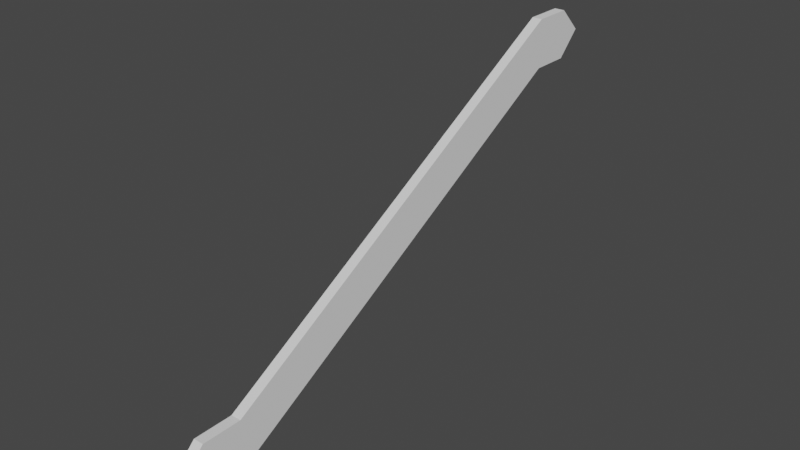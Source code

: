 # Source: Escalator_Mesh_Collider_Wall.blend  (saved by Blender 3.0.42; exported with 4.5.12 LTS)
import bpy
from mathutils import Matrix  # noqa: F401  (used for matrix-valued properties, if any)

bpy.ops.wm.read_factory_settings(use_empty=True)
scene = bpy.context.scene
scene.name = 'Scene'

# ---- collections
col_collection = bpy.data.collections.new('Collection'); scene.collection.children.link(col_collection)

# ---- world
world_world = bpy.data.worlds.new('World'); scene.world = world_world
world_world.use_nodes = True; world_world.node_tree.nodes.clear()
_N = world_world.node_tree.nodes; _L = world_world.node_tree.links
n0 = _N.new('ShaderNodeOutputWorld'); n0.name = 'World Output'; n0.location = (300, 300)
n1 = _N.new('ShaderNodeBackground'); n1.name = 'Background'; n1.location = (10, 300)
n1.inputs[0].default_value = (0.05088, 0.05088, 0.05088, 1.0)
_L.new(n1.outputs[0], n0.inputs[0])
n0.is_active_output = True
world_world.color = (0.05088, 0.05088, 0.05088)
world_world.use_sun_shadow = False
world_world.sun_shadow_jitter_overblur = 0.0

# ---- meshes
me_escalator_mesh_collider_wall = bpy.data.meshes.new('Escalator_Mesh Collider_Wall')
me_escalator_mesh_collider_wall.from_pydata([(-0.07588, 0.0, 0.8658), (-0.07588, 0.5809, 0.143), (-0.07588, 0.5809, 0.8658), (-0.07588, 0.0, 0.143), (-0.07588, -0.3614, 0.5044), (-0.07588, 6.626, 4.318), (-0.07588, 7.207, 3.596), (-0.07588, 6.626, 3.596), (-0.07588, 7.207, 4.318), (-0.07588, 7.568, 3.957), (0.07588, 0.0, 0.8658), (0.07588, 0.5809, 0.143), (0.07588, 0.5809, 0.8658), (0.07588, 0.0, 0.143), (0.07588, -0.3614, 0.5044), (0.07588, 6.626, 4.318), (0.07588, 7.207, 3.596), (0.07588, 6.626, 3.596), (0.07588, 7.207, 4.318), (0.07588, 7.568, 3.957)], [], [(10, 12, 2, 0), (1, 11, 13, 3), (5, 7, 1, 2), (8, 9, 6), (12, 15, 5, 2), (9, 19, 16, 6), (16, 17, 7, 6), (5, 8, 6, 7), (2, 1, 3, 0), (5, 15, 18, 8), (3, 4, 0), (8, 18, 19, 9), (4, 14, 10, 0), (7, 17, 11, 1), (15, 12, 11, 17), (18, 16, 19), (15, 17, 16, 18), (12, 10, 13, 11), (13, 10, 14), (3, 13, 14, 4)])
_uv = me_escalator_mesh_collider_wall.uv_layers.new(name='UVMap')
_uv.uv.foreach_set('vector', [0.0, 0.5, 0.0, 0.5, 0.0, 0.5, 0.0, 0.5, 0.5, 0.5, 0.5, 0.5, 0.5, 0.5, 0.5, 0.5, 0.0, 0.5, 0.5, 0.5, 0.5, 0.5, 0.0, 0.5, 0.5, 0.5, 0.25, 0.5, 0.0, 0.5, 0.0, 0.5, 0.0, 0.5, 0.0, 0.5, 0.0, 0.5, 0.25, 0.5, 0.25, 0.5, 0.0, 0.5, 0.0, 0.5, 0.0, 0.5, 0.0, 0.5, 0.0, 0.5, 0.0, 0.5, 0.5, 0.5, 0.5, 0.5, 0.0, 0.5, 0.0, 0.5, 0.0, 0.5, 0.5, 0.5, 0.5, 0.5, 0.0, 0.5, 0.5, 0.5, 0.5, 0.5, 0.5, 0.5, 0.5, 0.5, 0.5, 0.5, 0.25, 0.5, 0.0, 0.5, 0.5, 0.5, 0.5, 0.5, 0.25, 0.5, 0.25, 0.5, 0.25, 0.5, 0.25, 0.5, 0.0, 0.5, 0.0, 0.5, 0.5, 0.5, 0.5, 0.5, 0.5, 0.5, 0.5, 0.5, 0.0, 0.5, 0.0, 0.5, 0.5, 0.5, 0.5, 0.5, 0.5, 0.5, 0.0, 0.5, 0.25, 0.5, 0.5, 0.5, 0.0, 0.5, 0.0, 0.5, 0.5, 0.5, 0.0, 0.5, 0.0, 0.5, 0.5, 0.5, 0.5, 0.5, 0.5, 0.5, 0.0, 0.5, 0.25, 0.5, 0.5, 0.5, 0.5, 0.5, 0.25, 0.5, 0.25, 0.5])
me_escalator_mesh_collider_wall.use_remesh_fix_poles = True
me_escalator_mesh_collider_wall.use_remesh_preserve_attributes = False
me_escalator_mesh_collider_wall.update()

# ---- objects
ob_escalator_mesh_collider_wall = bpy.data.objects.new('Escalator_Mesh Collider_Wall', me_escalator_mesh_collider_wall)

# ---- transforms, parenting, visibility, modifiers, constraints
ob_escalator_mesh_collider_wall.location = (0.0, 0.0, 0.0)

# ---- collection membership
col_collection.objects.link(ob_escalator_mesh_collider_wall)

# ---- scene / render settings (as saved in the file)
scene.frame_start = 1; scene.frame_end = 250; scene.frame_set(1)
scene.render.engine = 'BLENDER_EEVEE_NEXT'
scene.cycles.sampling_pattern = 'TABULATED_SOBOL'
scene.cycles.use_light_tree = False
scene.view_settings.view_transform = 'Filmic'
bpy.context.view_layer.update()

# ---- added for rendering (the .blend has no active camera and no usable light): camera, sun
cam_auto = bpy.data.cameras.new('AutoCamera')
cam_auto.lens = 50.0
cam_auto.sensor_width = 36.0
cam_auto.clip_end = 1000.0
ob_auto_camera = bpy.data.objects.new('AutoCamera', cam_auto)
scene.collection.objects.link(ob_auto_camera)
ob_auto_camera.location = (8.29272, -6.3479, 8.8649)
ob_auto_camera.rotation_euler = (1.09748, -7.21219e-08, 0.694738)
scene.camera = ob_auto_camera
light_auto_sun = bpy.data.lights.new('AutoSun', 'SUN')
light_auto_sun.energy = 3.0
light_auto_sun.angle = 0.0523599
ob_auto_sun = bpy.data.objects.new('AutoSun', light_auto_sun)
scene.collection.objects.link(ob_auto_sun)
ob_auto_sun.rotation_euler = (0.872665, 0.174533, 0.523599)
bpy.context.view_layer.update()
